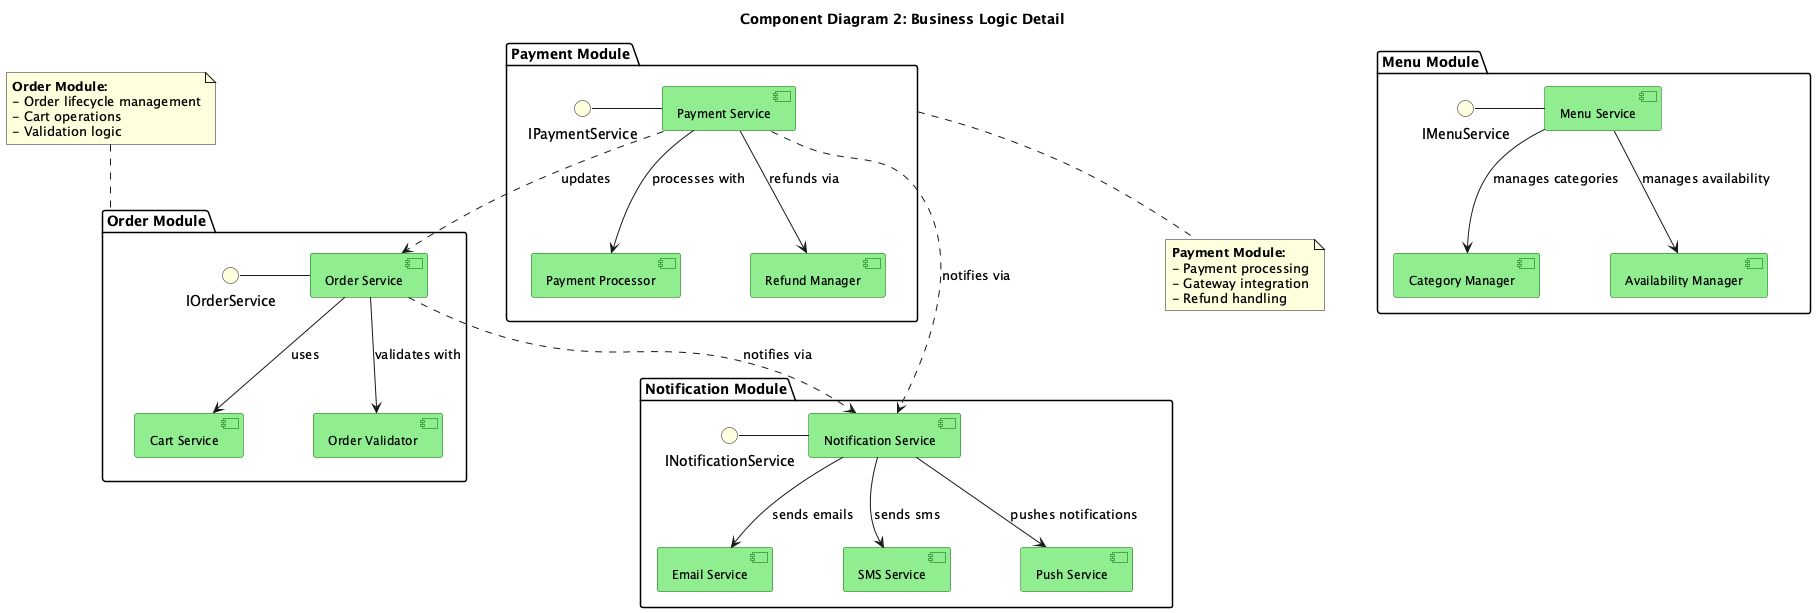

The diagram above was rendered by PlantUML. Its source (embedded in the PNG):
@startuml
title Component Diagram 2: Business Logic Detail

top to bottom direction
skinparam component {
  BackgroundColor LightGreen
  BorderColor DarkGreen
  FontSize 12
}
skinparam interface {
  BackgroundColor LightYellow
}
skinparam nodesep 70
skinparam ranksep 50

package "Order Module" {
  [Order Service] as OS
  [Cart Service] as CS
  [Order Validator] as OV
  
  () "IOrderService" as IOS
  IOS - OS
  OS --> CS : uses
  OS --> OV : validates with
}

package "Payment Module" {
  [Payment Service] as PS
  [Payment Processor] as PP
  [Refund Manager] as RM
  
  () "IPaymentService" as IPS
  IPS - PS
  PS --> PP : processes with
  PS --> RM : refunds via
}

package "Menu Module" {
  [Menu Service] as MS
  [Category Manager] as CM
  [Availability Manager] as AM
  
  () "IMenuService" as IMS
  IMS - MS
  MS --> CM : manages categories
  MS --> AM : manages availability
}

package "Notification Module" {
  [Notification Service] as NS
  [Email Service] as ES
  [SMS Service] as SMS
  [Push Service] as Push
  
  () "INotificationService" as INS
  INS - NS
  NS --> ES : sends emails
  NS --> SMS : sends sms
  NS --> Push : pushes notifications
}

' Inter-module dependencies
OS ..> NS : notifies via
PS ..> NS : notifies via
PS ..> OS : updates

note top of "Order Module"
  **Order Module:**
  - Order lifecycle management
  - Cart operations
  - Validation logic
end note

note bottom of "Payment Module"
  **Payment Module:**
  - Payment processing
  - Gateway integration
  - Refund handling
end note

@enduml